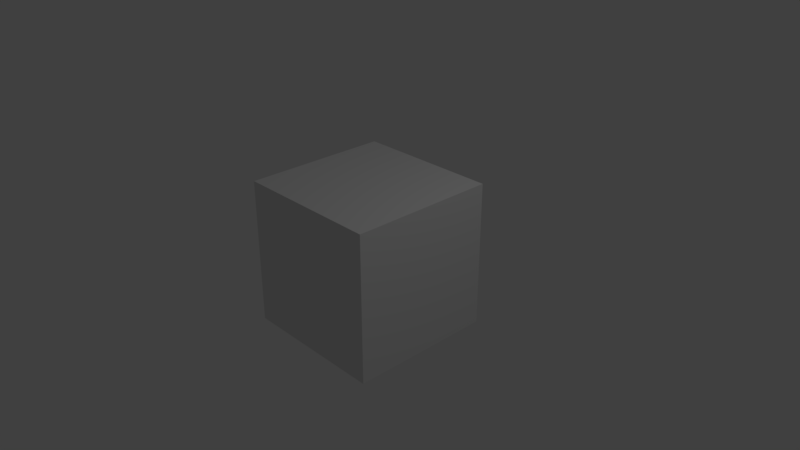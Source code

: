 # Source: ArmorSet04.blend  (saved by Blender 2.79.0; exported with 4.5.12 LTS)
import bpy
from mathutils import Matrix  # noqa: F401  (used for matrix-valued properties, if any)

bpy.ops.wm.read_factory_settings(use_empty=True)
scene = bpy.context.scene
scene.name = 'Scene'

# ---- collections
col_collection_1 = bpy.data.collections.new('Collection 1'); scene.collection.children.link(col_collection_1)

# ---- materials (node trees are filled in below, after node groups)
mat_material = bpy.data.materials.new('Material')
mat_material.alpha_threshold = 0.0
mat_material.use_transparent_shadow = False
mat_material.roughness = 0.5
mat_material.line_color = (0.0, 0.0, 0.0, 1.0)

# ---- material node trees

# ---- world
world_world = bpy.data.worlds.new('World'); scene.world = world_world
world_world.color = (0.05088, 0.05088, 0.05088)
world_world.use_sun_shadow = False
world_world.sun_shadow_jitter_overblur = 0.0
world_world.cycles.sampling_method = 'MANUAL'

# ---- cameras
cam_camera = bpy.data.cameras.new('Camera')
cam_camera.clip_end = 100.0
cam_camera.lens = 35.0
cam_camera.sensor_width = 32.0
cam_camera.sensor_height = 18.0
cam_camera.ortho_scale = 7.314
cam_camera.dof.focus_distance = 0.0
cam_camera.dof.aperture_fstop = 128.0

# ---- lights
light_lamp = bpy.data.lights.new('Lamp', 'POINT')
light_lamp.transmission_factor = 0.0
light_lamp.cutoff_distance = 30.0
light_lamp.energy = 100.0
light_lamp.shadow_buffer_clip_start = 1.001
light_lamp.shadow_soft_size = 0.1
light_lamp.shadow_maximum_resolution = 0.006
light_lamp.use_absolute_resolution = True

# ---- meshes
me_cube = bpy.data.meshes.new('Cube')
me_cube.from_pydata([(1.0, 1.0, -1.0), (1.0, -1.0, -1.0), (-1.0, -1.0, -1.0), (-1.0, 1.0, -1.0), (1.0, 1.0, 1.0), (1.0, -1.0, 1.0), (-1.0, -1.0, 1.0), (-1.0, 1.0, 1.0)], [], [(0, 1, 2, 3), (4, 7, 6, 5), (0, 4, 5, 1), (1, 5, 6, 2), (2, 6, 7, 3), (4, 0, 3, 7)])
me_cube.materials.append(mat_material)
me_cube.use_remesh_preserve_volume = False
me_cube.use_remesh_preserve_attributes = False
me_cube.use_mirror_vertex_groups = False
me_cube.update()

# ---- objects
ob_cube = bpy.data.objects.new('Cube', me_cube)
ob_lamp = bpy.data.objects.new('Lamp', light_lamp)
ob_camera = bpy.data.objects.new('Camera', cam_camera)

# ---- transforms, parenting, visibility, modifiers, constraints
ob_cube.location = (0.0, 0.0, 0.0)
ob_cube.lock_rotations_4d = False
ob_cube.empty_display_type = 'ARROWS'
ob_cube.lineart.crease_threshold = 0.0
ob_lamp.location = (4.076, 1.005, 5.904)
ob_lamp.rotation_euler = (0.6503, 0.05522, 1.866)
ob_lamp.lock_rotations_4d = False
ob_lamp.empty_display_type = 'ARROWS'
ob_lamp.color = (0.0, 0.0, 0.0, 0.0)
ob_lamp.lineart.crease_threshold = 0.0
ob_camera.location = (7.481, -6.508, 5.344)
ob_camera.rotation_euler = (1.109, 0.0, 0.8149)
ob_camera.lock_rotations_4d = False
ob_camera.empty_display_type = 'ARROWS'
ob_camera.color = (0.0, 0.0, 0.0, 0.0)
ob_camera.display_type = 'WIRE'
ob_camera.lineart.crease_threshold = 0.0

# ---- collection membership
col_collection_1.objects.link(ob_cube)
col_collection_1.objects.link(ob_lamp)
col_collection_1.objects.link(ob_camera)

# ---- scene / render settings (as saved in the file)
scene.camera = ob_camera
scene.frame_start = 1; scene.frame_end = 250; scene.frame_set(1)
scene.render.engine = 'BLENDER_EEVEE_NEXT'
scene.render.resolution_percentage = 50
scene.render.dither_intensity = 0.0
scene.cycles.use_denoising = False
scene.cycles.samples = 128
scene.cycles.sampling_pattern = 'TABULATED_SOBOL'
scene.cycles.use_adaptive_sampling = False
scene.cycles.use_light_tree = False
scene.cycles.blur_glossy = 0.0
scene.cycles.sample_clamp_indirect = 0.0
scene.view_settings.view_transform = 'Standard'
bpy.context.view_layer.update()
